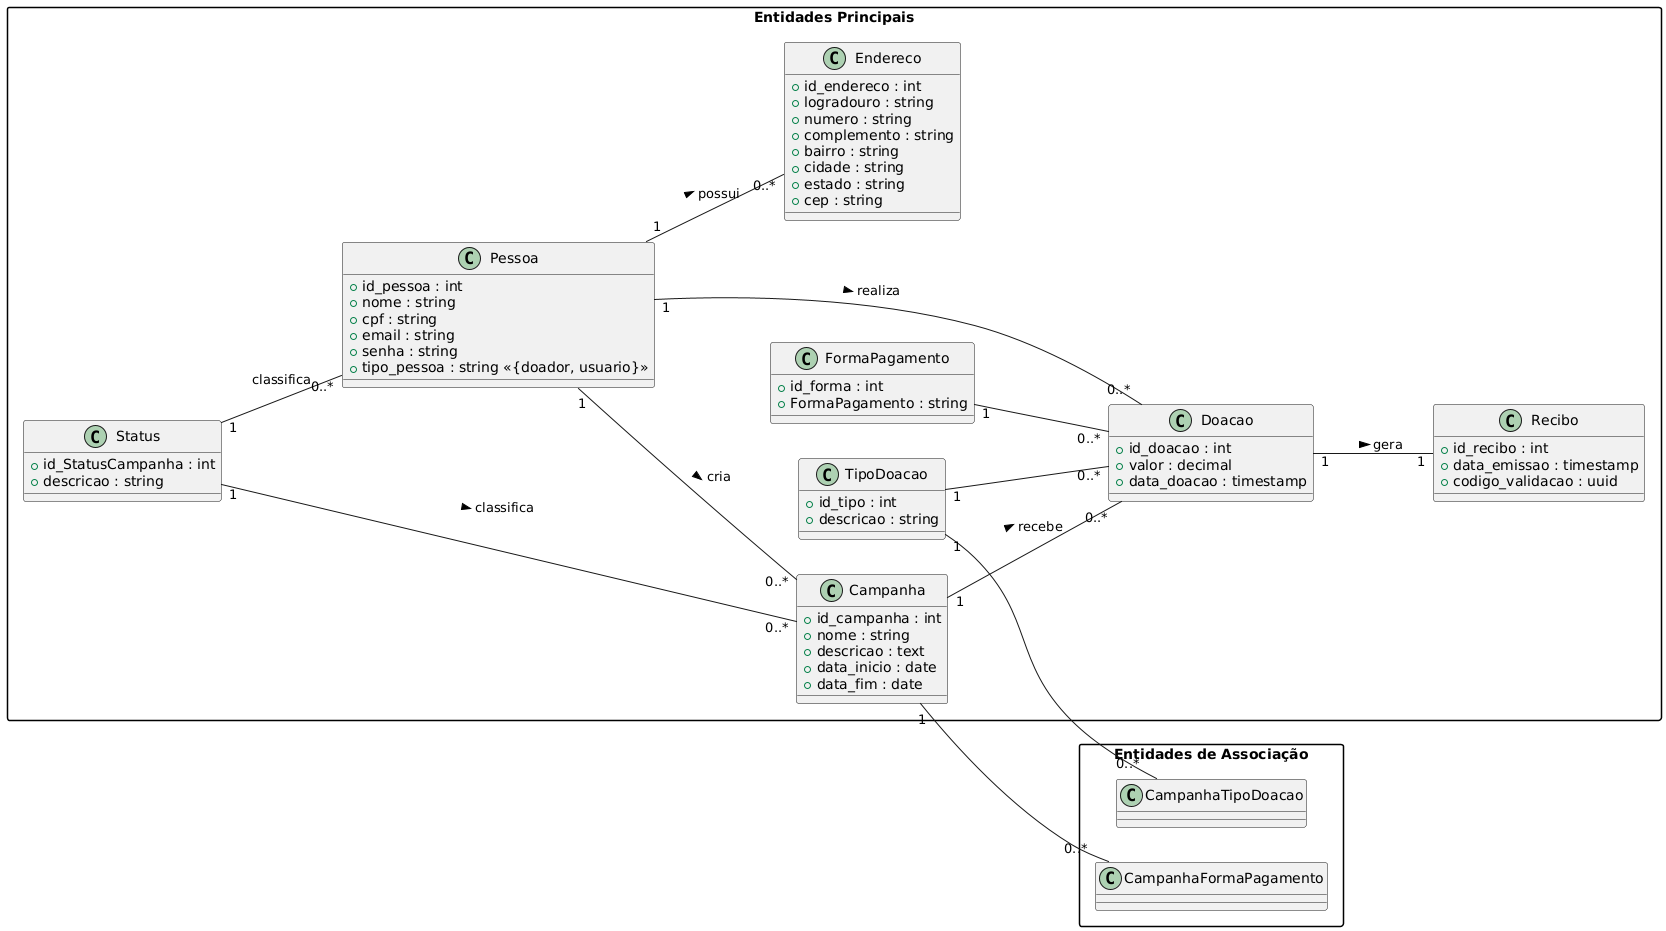

The diagram above was rendered by PlantUML. Its source (embedded in the PNG):
@startuml
skinparam packageStyle rectangle
left to right direction

' ======= Pacote de Entidades Principais =======
package "Entidades Principais" {

  class Pessoa {
    +id_pessoa : int
    +nome : string
    +cpf : string
    +email : string
    +senha : string
    +tipo_pessoa : string <<{doador, usuario}>>
  }

  class Endereco {
    +id_endereco : int
    +logradouro : string
    +numero : string
    +complemento : string
    +bairro : string
    +cidade : string
    +estado : string
    +cep : string
  }

  class Campanha {
    +id_campanha : int
    +nome : string
    +descricao : text
    +data_inicio : date
    +data_fim : date
  }

  class Status {
    +id_StatusCampanha : int
    +descricao : string
  }

  class FormaPagamento {
    +id_forma : int
    +FormaPagamento : string
  }

  class TipoDoacao {
    +id_tipo : int
    +descricao : string
  }

  class Doacao {
    +id_doacao : int
    +valor : decimal
    +data_doacao : timestamp
  }

  class Recibo {
    +id_recibo : int
    +data_emissao : timestamp
    +codigo_validacao : uuid
  }
}

' ======= Pacote de Entidades de Associação =======
package "Entidades de Associação" {
  class CampanhaTipoDoacao
  class CampanhaFormaPagamento
}

' ======= Relacionamentos =======
Pessoa "1" -- "0..*" Endereco : possui >
Pessoa "1" -- "0..*" Campanha : cria >
Pessoa "1" -- "0..*" Doacao : realiza >

Campanha "1" -- "0..*" Doacao : recebe >
Campanha "1" -- "0..*" CampanhaFormaPagamento
Status "1" -- "0..*" Campanha : classifica >

Doacao "1" -- "1" Recibo : gera >
FormaPagamento "1" -- "0..*" Doacao
TipoDoacao "1" -- "0..*" Doacao
TipoDoacao "1" -- "0..*" CampanhaTipoDoacao
Status "1" -- "0..*" Pessoa : classifica
@enduml